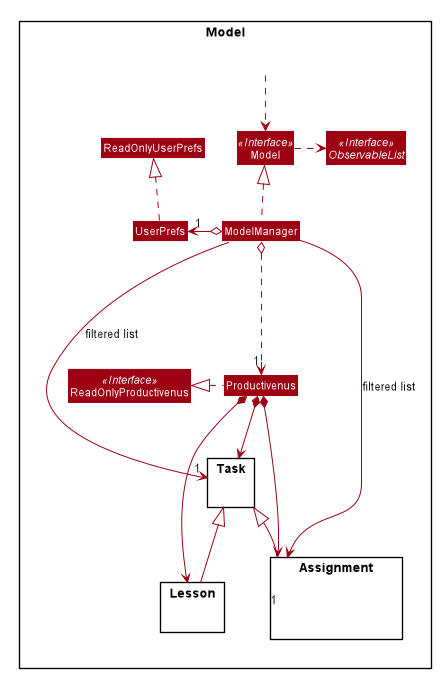

The diagram above was rendered by PlantUML. Its source (embedded in the PNG):
@startuml









skinparam BackgroundColor #FFFFFFF

skinparam Shadowing false

skinparam Class {
    FontColor #FFFFFF
    BorderThickness 1
    BorderColor #FFFFFF
    StereotypeFontColor #FFFFFF
    FontName Arial
}

skinparam Actor {
    BorderColor #000000
    Color #000000
    FontName Arial
}

skinparam Sequence {
    MessageAlign center
    BoxFontSize 15
    BoxPadding 0
    BoxFontColor #FFFFFF
    FontName Arial
}

skinparam Participant {
    FontColor #FFFFFFF
    Padding 20
}

skinparam MinClassWidth 50
skinparam ParticipantPadding 10
skinparam Shadowing false
skinparam DefaultTextAlignment center
skinparam packageStyle Rectangle

hide footbox
hide members
hide circle
skinparam arrowThickness 1.1
skinparam arrowColor #9D0012
skinparam classBackgroundColor #9D0012


Package Model <<Rectangle>>{
Interface ReadOnlyProductivenus <<Interface>>
Interface Model <<Interface>>
Interface ObservableList <<Interface>>
Class Productivenus
Class ReadOnlyProductivenus
Class Model
Class ModelManager
Class UserPrefs
Class ReadOnlyUserPrefs

Package Assignment {
Class HiddenModel #FFFFFF
}

Package Lesson {
Class HiddenModel #FFFFFF
}

Package Task {
Class HiddenModel #FFFFFF
}

Class HiddenOutside #FFFFFF
HiddenOutside ..> Model

Productivenus .left.|> ReadOnlyProductivenus

ModelManager .up.|> Model
Model .right.> ObservableList
ModelManager o-.down-> "1" Productivenus
ModelManager o-left-> "1" UserPrefs
UserPrefs .up.|> ReadOnlyUserPrefs

Productivenus *-down-> Assignment

Task <|-up- Assignment
Productivenus *--> Task

Task <|-up- Lesson
Productivenus *--> Lesson

ModelManager -->"1" Assignment : filtered list
ModelManager -->"1" Task : filtered list
@enduml